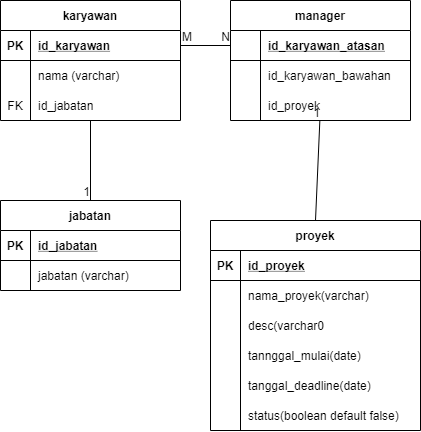

The diagram above was exported from draw.io. Its source (the exported page's mxGraphModel, read from the mxfile embedded in the PNG):
<mxGraphModel dx="520" dy="559" grid="1" gridSize="10" guides="1" tooltips="1" connect="1" arrows="1" fold="1" page="1" pageScale="1" pageWidth="850" pageHeight="1100" math="0" shadow="0">
  <root>
    <mxCell id="0" />
    <mxCell id="1" parent="0" />
    <mxCell id="ijvy739I-RSbQm6tsyd2-1" value="karyawan" style="shape=table;startSize=30;container=1;collapsible=1;childLayout=tableLayout;fixedRows=1;rowLines=0;fontStyle=1;align=center;resizeLast=1;" parent="1" vertex="1">
      <mxGeometry x="100" y="100" width="180" height="120" as="geometry" />
    </mxCell>
    <mxCell id="ijvy739I-RSbQm6tsyd2-2" value="" style="shape=partialRectangle;collapsible=0;dropTarget=0;pointerEvents=0;fillColor=none;top=0;left=0;bottom=1;right=0;points=[[0,0.5],[1,0.5]];portConstraint=eastwest;" parent="ijvy739I-RSbQm6tsyd2-1" vertex="1">
      <mxGeometry y="30" width="180" height="30" as="geometry" />
    </mxCell>
    <mxCell id="ijvy739I-RSbQm6tsyd2-3" value="PK" style="shape=partialRectangle;connectable=0;fillColor=none;top=0;left=0;bottom=0;right=0;fontStyle=1;overflow=hidden;" parent="ijvy739I-RSbQm6tsyd2-2" vertex="1">
      <mxGeometry width="30" height="30" as="geometry" />
    </mxCell>
    <mxCell id="ijvy739I-RSbQm6tsyd2-4" value="id_karyawan" style="shape=partialRectangle;connectable=0;fillColor=none;top=0;left=0;bottom=0;right=0;align=left;spacingLeft=6;fontStyle=5;overflow=hidden;" parent="ijvy739I-RSbQm6tsyd2-2" vertex="1">
      <mxGeometry x="30" width="150" height="30" as="geometry" />
    </mxCell>
    <mxCell id="ijvy739I-RSbQm6tsyd2-5" value="" style="shape=partialRectangle;collapsible=0;dropTarget=0;pointerEvents=0;fillColor=none;top=0;left=0;bottom=0;right=0;points=[[0,0.5],[1,0.5]];portConstraint=eastwest;" parent="ijvy739I-RSbQm6tsyd2-1" vertex="1">
      <mxGeometry y="60" width="180" height="30" as="geometry" />
    </mxCell>
    <mxCell id="ijvy739I-RSbQm6tsyd2-6" value="" style="shape=partialRectangle;connectable=0;fillColor=none;top=0;left=0;bottom=0;right=0;editable=1;overflow=hidden;" parent="ijvy739I-RSbQm6tsyd2-5" vertex="1">
      <mxGeometry width="30" height="30" as="geometry" />
    </mxCell>
    <mxCell id="ijvy739I-RSbQm6tsyd2-7" value="nama (varchar)" style="shape=partialRectangle;connectable=0;fillColor=none;top=0;left=0;bottom=0;right=0;align=left;spacingLeft=6;overflow=hidden;" parent="ijvy739I-RSbQm6tsyd2-5" vertex="1">
      <mxGeometry x="30" width="150" height="30" as="geometry" />
    </mxCell>
    <mxCell id="ijvy739I-RSbQm6tsyd2-8" value="" style="shape=partialRectangle;collapsible=0;dropTarget=0;pointerEvents=0;fillColor=none;top=0;left=0;bottom=0;right=0;points=[[0,0.5],[1,0.5]];portConstraint=eastwest;" parent="ijvy739I-RSbQm6tsyd2-1" vertex="1">
      <mxGeometry y="90" width="180" height="30" as="geometry" />
    </mxCell>
    <mxCell id="ijvy739I-RSbQm6tsyd2-9" value="FK" style="shape=partialRectangle;connectable=0;fillColor=none;top=0;left=0;bottom=0;right=0;editable=1;overflow=hidden;" parent="ijvy739I-RSbQm6tsyd2-8" vertex="1">
      <mxGeometry width="30" height="30" as="geometry" />
    </mxCell>
    <mxCell id="ijvy739I-RSbQm6tsyd2-10" value="id_jabatan" style="shape=partialRectangle;connectable=0;fillColor=none;top=0;left=0;bottom=0;right=0;align=left;spacingLeft=6;overflow=hidden;" parent="ijvy739I-RSbQm6tsyd2-8" vertex="1">
      <mxGeometry x="30" width="150" height="30" as="geometry" />
    </mxCell>
    <mxCell id="ijvy739I-RSbQm6tsyd2-41" value="" style="endArrow=none;html=1;rounded=0;entryX=0.5;entryY=0;entryDx=0;entryDy=0;" parent="1" source="ijvy739I-RSbQm6tsyd2-8" target="ijvy739I-RSbQm6tsyd2-30" edge="1">
      <mxGeometry relative="1" as="geometry">
        <mxPoint x="190" y="250" as="sourcePoint" />
        <mxPoint x="270" y="230" as="targetPoint" />
      </mxGeometry>
    </mxCell>
    <mxCell id="ijvy739I-RSbQm6tsyd2-42" value="1" style="resizable=0;html=1;align=right;verticalAlign=bottom;" parent="ijvy739I-RSbQm6tsyd2-41" connectable="0" vertex="1">
      <mxGeometry x="1" relative="1" as="geometry" />
    </mxCell>
    <mxCell id="ijvy739I-RSbQm6tsyd2-30" value="jabatan" style="shape=table;startSize=30;container=1;collapsible=1;childLayout=tableLayout;fixedRows=1;rowLines=0;fontStyle=1;align=center;resizeLast=1;" parent="1" vertex="1">
      <mxGeometry x="100" y="300" width="180" height="90" as="geometry" />
    </mxCell>
    <mxCell id="ijvy739I-RSbQm6tsyd2-31" value="" style="shape=partialRectangle;collapsible=0;dropTarget=0;pointerEvents=0;fillColor=none;top=0;left=0;bottom=1;right=0;points=[[0,0.5],[1,0.5]];portConstraint=eastwest;" parent="ijvy739I-RSbQm6tsyd2-30" vertex="1">
      <mxGeometry y="30" width="180" height="30" as="geometry" />
    </mxCell>
    <mxCell id="ijvy739I-RSbQm6tsyd2-32" value="PK" style="shape=partialRectangle;connectable=0;fillColor=none;top=0;left=0;bottom=0;right=0;fontStyle=1;overflow=hidden;" parent="ijvy739I-RSbQm6tsyd2-31" vertex="1">
      <mxGeometry width="30" height="30" as="geometry" />
    </mxCell>
    <mxCell id="ijvy739I-RSbQm6tsyd2-33" value="id_jabatan" style="shape=partialRectangle;connectable=0;fillColor=none;top=0;left=0;bottom=0;right=0;align=left;spacingLeft=6;fontStyle=5;overflow=hidden;" parent="ijvy739I-RSbQm6tsyd2-31" vertex="1">
      <mxGeometry x="30" width="150" height="30" as="geometry" />
    </mxCell>
    <mxCell id="ijvy739I-RSbQm6tsyd2-34" value="" style="shape=partialRectangle;collapsible=0;dropTarget=0;pointerEvents=0;fillColor=none;top=0;left=0;bottom=0;right=0;points=[[0,0.5],[1,0.5]];portConstraint=eastwest;" parent="ijvy739I-RSbQm6tsyd2-30" vertex="1">
      <mxGeometry y="60" width="180" height="30" as="geometry" />
    </mxCell>
    <mxCell id="ijvy739I-RSbQm6tsyd2-35" value="" style="shape=partialRectangle;connectable=0;fillColor=none;top=0;left=0;bottom=0;right=0;editable=1;overflow=hidden;" parent="ijvy739I-RSbQm6tsyd2-34" vertex="1">
      <mxGeometry width="30" height="30" as="geometry" />
    </mxCell>
    <mxCell id="ijvy739I-RSbQm6tsyd2-36" value="jabatan (varchar)" style="shape=partialRectangle;connectable=0;fillColor=none;top=0;left=0;bottom=0;right=0;align=left;spacingLeft=6;overflow=hidden;" parent="ijvy739I-RSbQm6tsyd2-34" vertex="1">
      <mxGeometry x="30" width="150" height="30" as="geometry" />
    </mxCell>
    <mxCell id="ijvy739I-RSbQm6tsyd2-46" value="manager" style="shape=table;startSize=30;container=1;collapsible=1;childLayout=tableLayout;fixedRows=1;rowLines=0;fontStyle=1;align=center;resizeLast=1;" parent="1" vertex="1">
      <mxGeometry x="330" y="100" width="180" height="120" as="geometry" />
    </mxCell>
    <mxCell id="ijvy739I-RSbQm6tsyd2-47" value="" style="shape=partialRectangle;collapsible=0;dropTarget=0;pointerEvents=0;fillColor=none;top=0;left=0;bottom=1;right=0;points=[[0,0.5],[1,0.5]];portConstraint=eastwest;" parent="ijvy739I-RSbQm6tsyd2-46" vertex="1">
      <mxGeometry y="30" width="180" height="30" as="geometry" />
    </mxCell>
    <mxCell id="ijvy739I-RSbQm6tsyd2-48" value="" style="shape=partialRectangle;connectable=0;fillColor=none;top=0;left=0;bottom=0;right=0;fontStyle=1;overflow=hidden;" parent="ijvy739I-RSbQm6tsyd2-47" vertex="1">
      <mxGeometry width="30" height="30" as="geometry" />
    </mxCell>
    <mxCell id="ijvy739I-RSbQm6tsyd2-49" value="id_karyawan_atasan" style="shape=partialRectangle;connectable=0;fillColor=none;top=0;left=0;bottom=0;right=0;align=left;spacingLeft=6;fontStyle=5;overflow=hidden;" parent="ijvy739I-RSbQm6tsyd2-47" vertex="1">
      <mxGeometry x="30" width="150" height="30" as="geometry" />
    </mxCell>
    <mxCell id="ijvy739I-RSbQm6tsyd2-50" value="" style="shape=partialRectangle;collapsible=0;dropTarget=0;pointerEvents=0;fillColor=none;top=0;left=0;bottom=0;right=0;points=[[0,0.5],[1,0.5]];portConstraint=eastwest;" parent="ijvy739I-RSbQm6tsyd2-46" vertex="1">
      <mxGeometry y="60" width="180" height="30" as="geometry" />
    </mxCell>
    <mxCell id="ijvy739I-RSbQm6tsyd2-51" value="" style="shape=partialRectangle;connectable=0;fillColor=none;top=0;left=0;bottom=0;right=0;editable=1;overflow=hidden;" parent="ijvy739I-RSbQm6tsyd2-50" vertex="1">
      <mxGeometry width="30" height="30" as="geometry" />
    </mxCell>
    <mxCell id="ijvy739I-RSbQm6tsyd2-52" value="id_karyawan_bawahan" style="shape=partialRectangle;connectable=0;fillColor=none;top=0;left=0;bottom=0;right=0;align=left;spacingLeft=6;overflow=hidden;" parent="ijvy739I-RSbQm6tsyd2-50" vertex="1">
      <mxGeometry x="30" width="150" height="30" as="geometry" />
    </mxCell>
    <mxCell id="J4nQdZwnrR-F8fTgjsvW-1" value="" style="shape=partialRectangle;collapsible=0;dropTarget=0;pointerEvents=0;fillColor=none;top=0;left=0;bottom=0;right=0;points=[[0,0.5],[1,0.5]];portConstraint=eastwest;" vertex="1" parent="ijvy739I-RSbQm6tsyd2-46">
      <mxGeometry y="90" width="180" height="30" as="geometry" />
    </mxCell>
    <mxCell id="J4nQdZwnrR-F8fTgjsvW-2" value="" style="shape=partialRectangle;connectable=0;fillColor=none;top=0;left=0;bottom=0;right=0;editable=1;overflow=hidden;" vertex="1" parent="J4nQdZwnrR-F8fTgjsvW-1">
      <mxGeometry width="30" height="30" as="geometry" />
    </mxCell>
    <mxCell id="J4nQdZwnrR-F8fTgjsvW-3" value="id_proyek" style="shape=partialRectangle;connectable=0;fillColor=none;top=0;left=0;bottom=0;right=0;align=left;spacingLeft=6;overflow=hidden;" vertex="1" parent="J4nQdZwnrR-F8fTgjsvW-1">
      <mxGeometry x="30" width="150" height="30" as="geometry" />
    </mxCell>
    <mxCell id="ijvy739I-RSbQm6tsyd2-53" value="" style="endArrow=none;html=1;rounded=0;exitX=1;exitY=0.5;exitDx=0;exitDy=0;entryX=0;entryY=0.5;entryDx=0;entryDy=0;" parent="1" source="ijvy739I-RSbQm6tsyd2-2" target="ijvy739I-RSbQm6tsyd2-47" edge="1">
      <mxGeometry relative="1" as="geometry">
        <mxPoint x="290" y="230" as="sourcePoint" />
        <mxPoint x="450" y="230" as="targetPoint" />
      </mxGeometry>
    </mxCell>
    <mxCell id="ijvy739I-RSbQm6tsyd2-54" value="M" style="resizable=0;html=1;align=left;verticalAlign=bottom;" parent="ijvy739I-RSbQm6tsyd2-53" connectable="0" vertex="1">
      <mxGeometry x="-1" relative="1" as="geometry" />
    </mxCell>
    <mxCell id="ijvy739I-RSbQm6tsyd2-55" value="N" style="resizable=0;html=1;align=right;verticalAlign=bottom;" parent="ijvy739I-RSbQm6tsyd2-53" connectable="0" vertex="1">
      <mxGeometry x="1" relative="1" as="geometry" />
    </mxCell>
    <mxCell id="ijvy739I-RSbQm6tsyd2-77" value="" style="endArrow=none;html=1;rounded=0;exitX=0.5;exitY=0;exitDx=0;exitDy=0;" parent="1" target="J4nQdZwnrR-F8fTgjsvW-1" edge="1" source="ijvy739I-RSbQm6tsyd2-56">
      <mxGeometry relative="1" as="geometry">
        <mxPoint x="410" y="260" as="sourcePoint" />
        <mxPoint x="490" y="260" as="targetPoint" />
      </mxGeometry>
    </mxCell>
    <mxCell id="ijvy739I-RSbQm6tsyd2-78" value="1" style="resizable=0;html=1;align=right;verticalAlign=bottom;" parent="ijvy739I-RSbQm6tsyd2-77" connectable="0" vertex="1">
      <mxGeometry x="1" relative="1" as="geometry" />
    </mxCell>
    <mxCell id="ijvy739I-RSbQm6tsyd2-56" value="proyek" style="shape=table;startSize=30;container=1;collapsible=1;childLayout=tableLayout;fixedRows=1;rowLines=0;fontStyle=1;align=center;resizeLast=1;" parent="1" vertex="1">
      <mxGeometry x="310" y="320" width="210" height="210" as="geometry" />
    </mxCell>
    <mxCell id="ijvy739I-RSbQm6tsyd2-57" value="" style="shape=partialRectangle;collapsible=0;dropTarget=0;pointerEvents=0;fillColor=none;top=0;left=0;bottom=1;right=0;points=[[0,0.5],[1,0.5]];portConstraint=eastwest;" parent="ijvy739I-RSbQm6tsyd2-56" vertex="1">
      <mxGeometry y="30" width="210" height="30" as="geometry" />
    </mxCell>
    <mxCell id="ijvy739I-RSbQm6tsyd2-58" value="PK" style="shape=partialRectangle;connectable=0;fillColor=none;top=0;left=0;bottom=0;right=0;fontStyle=1;overflow=hidden;" parent="ijvy739I-RSbQm6tsyd2-57" vertex="1">
      <mxGeometry width="30" height="30" as="geometry" />
    </mxCell>
    <mxCell id="ijvy739I-RSbQm6tsyd2-59" value="id_proyek" style="shape=partialRectangle;connectable=0;fillColor=none;top=0;left=0;bottom=0;right=0;align=left;spacingLeft=6;fontStyle=5;overflow=hidden;" parent="ijvy739I-RSbQm6tsyd2-57" vertex="1">
      <mxGeometry x="30" width="180" height="30" as="geometry" />
    </mxCell>
    <mxCell id="ijvy739I-RSbQm6tsyd2-60" value="" style="shape=partialRectangle;collapsible=0;dropTarget=0;pointerEvents=0;fillColor=none;top=0;left=0;bottom=0;right=0;points=[[0,0.5],[1,0.5]];portConstraint=eastwest;" parent="ijvy739I-RSbQm6tsyd2-56" vertex="1">
      <mxGeometry y="60" width="210" height="30" as="geometry" />
    </mxCell>
    <mxCell id="ijvy739I-RSbQm6tsyd2-61" value="" style="shape=partialRectangle;connectable=0;fillColor=none;top=0;left=0;bottom=0;right=0;editable=1;overflow=hidden;" parent="ijvy739I-RSbQm6tsyd2-60" vertex="1">
      <mxGeometry width="30" height="30" as="geometry" />
    </mxCell>
    <mxCell id="ijvy739I-RSbQm6tsyd2-62" value="nama_proyek(varchar)" style="shape=partialRectangle;connectable=0;fillColor=none;top=0;left=0;bottom=0;right=0;align=left;spacingLeft=6;overflow=hidden;" parent="ijvy739I-RSbQm6tsyd2-60" vertex="1">
      <mxGeometry x="30" width="180" height="30" as="geometry" />
    </mxCell>
    <mxCell id="ijvy739I-RSbQm6tsyd2-63" value="" style="shape=partialRectangle;collapsible=0;dropTarget=0;pointerEvents=0;fillColor=none;top=0;left=0;bottom=0;right=0;points=[[0,0.5],[1,0.5]];portConstraint=eastwest;" parent="ijvy739I-RSbQm6tsyd2-56" vertex="1">
      <mxGeometry y="90" width="210" height="30" as="geometry" />
    </mxCell>
    <mxCell id="ijvy739I-RSbQm6tsyd2-64" value="" style="shape=partialRectangle;connectable=0;fillColor=none;top=0;left=0;bottom=0;right=0;editable=1;overflow=hidden;" parent="ijvy739I-RSbQm6tsyd2-63" vertex="1">
      <mxGeometry width="30" height="30" as="geometry" />
    </mxCell>
    <mxCell id="ijvy739I-RSbQm6tsyd2-65" value="desc(varchar0" style="shape=partialRectangle;connectable=0;fillColor=none;top=0;left=0;bottom=0;right=0;align=left;spacingLeft=6;overflow=hidden;" parent="ijvy739I-RSbQm6tsyd2-63" vertex="1">
      <mxGeometry x="30" width="180" height="30" as="geometry" />
    </mxCell>
    <mxCell id="ijvy739I-RSbQm6tsyd2-66" value="" style="shape=partialRectangle;collapsible=0;dropTarget=0;pointerEvents=0;fillColor=none;top=0;left=0;bottom=0;right=0;points=[[0,0.5],[1,0.5]];portConstraint=eastwest;" parent="ijvy739I-RSbQm6tsyd2-56" vertex="1">
      <mxGeometry y="120" width="210" height="30" as="geometry" />
    </mxCell>
    <mxCell id="ijvy739I-RSbQm6tsyd2-67" value="" style="shape=partialRectangle;connectable=0;fillColor=none;top=0;left=0;bottom=0;right=0;editable=1;overflow=hidden;" parent="ijvy739I-RSbQm6tsyd2-66" vertex="1">
      <mxGeometry width="30" height="30" as="geometry" />
    </mxCell>
    <mxCell id="ijvy739I-RSbQm6tsyd2-68" value="tannggal_mulai(date)" style="shape=partialRectangle;connectable=0;fillColor=none;top=0;left=0;bottom=0;right=0;align=left;spacingLeft=6;overflow=hidden;" parent="ijvy739I-RSbQm6tsyd2-66" vertex="1">
      <mxGeometry x="30" width="180" height="30" as="geometry" />
    </mxCell>
    <mxCell id="ijvy739I-RSbQm6tsyd2-69" value="" style="shape=partialRectangle;collapsible=0;dropTarget=0;pointerEvents=0;fillColor=none;top=0;left=0;bottom=0;right=0;points=[[0,0.5],[1,0.5]];portConstraint=eastwest;" parent="ijvy739I-RSbQm6tsyd2-56" vertex="1">
      <mxGeometry y="150" width="210" height="30" as="geometry" />
    </mxCell>
    <mxCell id="ijvy739I-RSbQm6tsyd2-70" value="" style="shape=partialRectangle;connectable=0;fillColor=none;top=0;left=0;bottom=0;right=0;editable=1;overflow=hidden;" parent="ijvy739I-RSbQm6tsyd2-69" vertex="1">
      <mxGeometry width="30" height="30" as="geometry" />
    </mxCell>
    <mxCell id="ijvy739I-RSbQm6tsyd2-71" value="tanggal_deadline(date)" style="shape=partialRectangle;connectable=0;fillColor=none;top=0;left=0;bottom=0;right=0;align=left;spacingLeft=6;overflow=hidden;" parent="ijvy739I-RSbQm6tsyd2-69" vertex="1">
      <mxGeometry x="30" width="180" height="30" as="geometry" />
    </mxCell>
    <mxCell id="ijvy739I-RSbQm6tsyd2-72" value="" style="shape=partialRectangle;collapsible=0;dropTarget=0;pointerEvents=0;fillColor=none;top=0;left=0;bottom=0;right=0;points=[[0,0.5],[1,0.5]];portConstraint=eastwest;" parent="ijvy739I-RSbQm6tsyd2-56" vertex="1">
      <mxGeometry y="180" width="210" height="30" as="geometry" />
    </mxCell>
    <mxCell id="ijvy739I-RSbQm6tsyd2-73" value="" style="shape=partialRectangle;connectable=0;fillColor=none;top=0;left=0;bottom=0;right=0;editable=1;overflow=hidden;" parent="ijvy739I-RSbQm6tsyd2-72" vertex="1">
      <mxGeometry width="30" height="30" as="geometry" />
    </mxCell>
    <mxCell id="ijvy739I-RSbQm6tsyd2-74" value="status(boolean default false)" style="shape=partialRectangle;connectable=0;fillColor=none;top=0;left=0;bottom=0;right=0;align=left;spacingLeft=6;overflow=hidden;" parent="ijvy739I-RSbQm6tsyd2-72" vertex="1">
      <mxGeometry x="30" width="180" height="30" as="geometry" />
    </mxCell>
  </root>
</mxGraphModel>